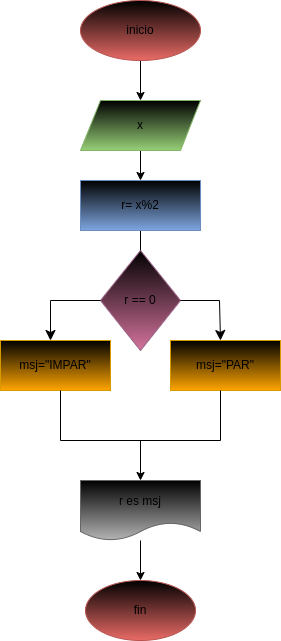

The diagram above was exported from draw.io. Its source (the exported page's mxGraphModel, read from the mxfile embedded in the PNG):
<mxGraphModel dx="662" dy="411" grid="1" gridSize="10" guides="1" tooltips="1" connect="1" arrows="1" fold="1" page="1" pageScale="1" pageWidth="827" pageHeight="1169" math="0" shadow="0">
  <root>
    <mxCell id="0" />
    <mxCell id="1" parent="0" />
    <mxCell id="4" style="edgeStyle=none;html=1;" edge="1" parent="1" source="2">
      <mxGeometry relative="1" as="geometry">
        <mxPoint x="320" y="120" as="targetPoint" />
      </mxGeometry>
    </mxCell>
    <mxCell id="2" value="inicio" style="ellipse;whiteSpace=wrap;html=1;fillColor=#000000;strokeColor=#b85450;gradientColor=#ea6b66;" vertex="1" parent="1">
      <mxGeometry x="260" y="20" width="120" height="60" as="geometry" />
    </mxCell>
    <mxCell id="6" style="edgeStyle=none;html=1;" edge="1" parent="1" source="5">
      <mxGeometry relative="1" as="geometry">
        <mxPoint x="320" y="200" as="targetPoint" />
      </mxGeometry>
    </mxCell>
    <mxCell id="5" value="x" style="shape=parallelogram;perimeter=parallelogramPerimeter;whiteSpace=wrap;html=1;fixedSize=1;fillColor=#000000;gradientColor=#97d077;strokeColor=#82b366;" vertex="1" parent="1">
      <mxGeometry x="260" y="120" width="120" height="50" as="geometry" />
    </mxCell>
    <mxCell id="8" style="edgeStyle=none;html=1;" edge="1" parent="1" source="7">
      <mxGeometry relative="1" as="geometry">
        <mxPoint x="320" y="290" as="targetPoint" />
      </mxGeometry>
    </mxCell>
    <mxCell id="7" value="r= x%2" style="whiteSpace=wrap;html=1;fillColor=#000000;gradientColor=#7ea6e0;strokeColor=#6c8ebf;" vertex="1" parent="1">
      <mxGeometry x="260" y="200" width="120" height="50" as="geometry" />
    </mxCell>
    <mxCell id="9" value="r == 0" style="rhombus;whiteSpace=wrap;html=1;fillColor=#000000;gradientColor=#d5739d;strokeColor=#996185;" vertex="1" parent="1">
      <mxGeometry x="280" y="270" width="80" height="100" as="geometry" />
    </mxCell>
    <mxCell id="11" value="" style="edgeStyle=segmentEdgeStyle;endArrow=classic;html=1;curved=0;rounded=0;endSize=8;startSize=8;startArrow=none;" edge="1" parent="1" source="13">
      <mxGeometry width="50" height="50" relative="1" as="geometry">
        <mxPoint x="360" y="320" as="sourcePoint" />
        <mxPoint x="400" y="370" as="targetPoint" />
      </mxGeometry>
    </mxCell>
    <mxCell id="12" value="" style="edgeStyle=segmentEdgeStyle;endArrow=classic;html=1;curved=0;rounded=0;endSize=8;startSize=8;" edge="1" parent="1">
      <mxGeometry width="50" height="50" relative="1" as="geometry">
        <mxPoint x="280" y="320" as="sourcePoint" />
        <mxPoint x="230" y="360" as="targetPoint" />
      </mxGeometry>
    </mxCell>
    <mxCell id="14" value="msj=&quot;IMPAR&quot;" style="whiteSpace=wrap;html=1;fillColor=#000000;gradientColor=#ffa500;strokeColor=#d79b00;" vertex="1" parent="1">
      <mxGeometry x="180" y="360" width="110" height="50" as="geometry" />
    </mxCell>
    <mxCell id="13" value="msj=&quot;PAR&quot;" style="whiteSpace=wrap;html=1;fillColor=#000000;gradientColor=#ffa500;strokeColor=#d79b00;" vertex="1" parent="1">
      <mxGeometry x="350" y="360" width="110" height="50" as="geometry" />
    </mxCell>
    <mxCell id="20" style="edgeStyle=none;html=1;" edge="1" parent="1" source="19">
      <mxGeometry relative="1" as="geometry">
        <mxPoint x="320" y="500" as="targetPoint" />
      </mxGeometry>
    </mxCell>
    <mxCell id="19" value="" style="shape=partialRectangle;whiteSpace=wrap;html=1;bottom=1;right=1;left=1;top=0;fillColor=none;routingCenterX=-0.5;" vertex="1" parent="1">
      <mxGeometry x="240" y="410" width="160" height="50" as="geometry" />
    </mxCell>
    <mxCell id="22" style="edgeStyle=none;html=1;" edge="1" parent="1" source="21">
      <mxGeometry relative="1" as="geometry">
        <mxPoint x="320" y="600" as="targetPoint" />
      </mxGeometry>
    </mxCell>
    <mxCell id="21" value="r es msj" style="shape=document;whiteSpace=wrap;html=1;boundedLbl=1;fillColor=#000000;gradientColor=#b3b3b3;strokeColor=#666666;" vertex="1" parent="1">
      <mxGeometry x="260" y="500" width="120" height="60" as="geometry" />
    </mxCell>
    <mxCell id="23" value="fin" style="ellipse;whiteSpace=wrap;html=1;fillColor=#000000;gradientColor=#ea6b66;strokeColor=#b85450;" vertex="1" parent="1">
      <mxGeometry x="265" y="600" width="110" height="60" as="geometry" />
    </mxCell>
    <mxCell id="24" value="" style="edgeStyle=segmentEdgeStyle;endArrow=classic;html=1;curved=0;rounded=0;endSize=8;startSize=8;" edge="1" parent="1">
      <mxGeometry width="50" height="50" relative="1" as="geometry">
        <mxPoint x="360" y="320" as="sourcePoint" />
        <mxPoint x="400" y="360" as="targetPoint" />
        <Array as="points">
          <mxPoint x="399" y="320" />
        </Array>
      </mxGeometry>
    </mxCell>
  </root>
</mxGraphModel>